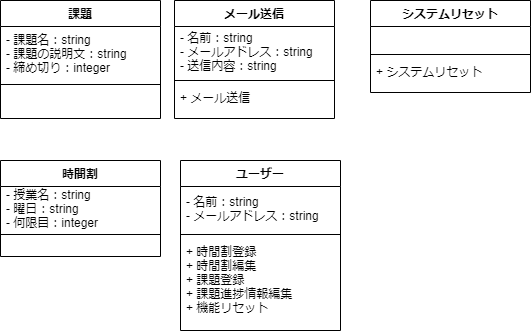

The diagram above was exported from draw.io. Its source (the exported page's mxGraphModel, read from the mxfile embedded in the PNG):
<mxGraphModel dx="459" dy="544" grid="1" gridSize="10" guides="1" tooltips="1" connect="1" arrows="1" fold="1" page="1" pageScale="1" pageWidth="827" pageHeight="1169" math="0" shadow="0">
  <root>
    <mxCell id="0" />
    <mxCell id="1" parent="0" />
    <mxCell id="2" value="時間割" style="swimlane;fontStyle=1;align=center;verticalAlign=top;childLayout=stackLayout;horizontal=1;startSize=26;horizontalStack=0;resizeParent=1;resizeParentMax=0;resizeLast=0;collapsible=1;marginBottom=0;" vertex="1" parent="1">
      <mxGeometry x="80" y="200" width="160" height="96" as="geometry" />
    </mxCell>
    <mxCell id="3" value="- 授業名：string&#10;- 曜日：string&#10;- 何限目：integer" style="text;strokeColor=none;fillColor=none;align=left;verticalAlign=middle;spacingLeft=4;spacingRight=4;overflow=hidden;rotatable=0;points=[[0,0.5],[1,0.5]];portConstraint=eastwest;" vertex="1" parent="2">
      <mxGeometry y="26" width="160" height="44" as="geometry" />
    </mxCell>
    <mxCell id="4" value="" style="line;strokeWidth=1;fillColor=none;align=left;verticalAlign=middle;spacingTop=-1;spacingLeft=3;spacingRight=3;rotatable=0;labelPosition=right;points=[];portConstraint=eastwest;strokeColor=inherit;" vertex="1" parent="2">
      <mxGeometry y="70" width="160" height="8" as="geometry" />
    </mxCell>
    <mxCell id="5" value=" " style="text;strokeColor=none;fillColor=none;align=left;verticalAlign=top;spacingLeft=4;spacingRight=4;overflow=hidden;rotatable=0;points=[[0,0.5],[1,0.5]];portConstraint=eastwest;" vertex="1" parent="2">
      <mxGeometry y="78" width="160" height="18" as="geometry" />
    </mxCell>
    <mxCell id="6" value="課題" style="swimlane;fontStyle=1;align=center;verticalAlign=top;childLayout=stackLayout;horizontal=1;startSize=26;horizontalStack=0;resizeParent=1;resizeParentMax=0;resizeLast=0;collapsible=1;marginBottom=0;" vertex="1" parent="1">
      <mxGeometry x="80" y="40" width="160" height="118" as="geometry" />
    </mxCell>
    <mxCell id="7" value="- 課題名：string&#10;- 課題の説明文：string&#10;- 締め切り：integer" style="text;strokeColor=none;fillColor=none;align=left;verticalAlign=middle;spacingLeft=4;spacingRight=4;overflow=hidden;rotatable=0;points=[[0,0.5],[1,0.5]];portConstraint=eastwest;" vertex="1" parent="6">
      <mxGeometry y="26" width="160" height="54" as="geometry" />
    </mxCell>
    <mxCell id="8" value="" style="line;strokeWidth=1;fillColor=none;align=left;verticalAlign=middle;spacingTop=-1;spacingLeft=3;spacingRight=3;rotatable=0;labelPosition=right;points=[];portConstraint=eastwest;strokeColor=inherit;" vertex="1" parent="6">
      <mxGeometry y="80" width="160" height="8" as="geometry" />
    </mxCell>
    <mxCell id="9" value="　" style="text;strokeColor=none;fillColor=none;align=left;verticalAlign=top;spacingLeft=4;spacingRight=4;overflow=hidden;rotatable=0;points=[[0,0.5],[1,0.5]];portConstraint=eastwest;" vertex="1" parent="6">
      <mxGeometry y="88" width="160" height="30" as="geometry" />
    </mxCell>
    <mxCell id="10" value="ユーザー" style="swimlane;fontStyle=1;align=center;verticalAlign=top;childLayout=stackLayout;horizontal=1;startSize=26;horizontalStack=0;resizeParent=1;resizeParentMax=0;resizeLast=0;collapsible=1;marginBottom=0;" vertex="1" parent="1">
      <mxGeometry x="260" y="200" width="160" height="170" as="geometry" />
    </mxCell>
    <mxCell id="11" value="- 名前：string&#10;- メールアドレス：string" style="text;strokeColor=none;fillColor=none;align=left;verticalAlign=middle;spacingLeft=4;spacingRight=4;overflow=hidden;rotatable=0;points=[[0,0.5],[1,0.5]];portConstraint=eastwest;" vertex="1" parent="10">
      <mxGeometry y="26" width="160" height="44" as="geometry" />
    </mxCell>
    <mxCell id="12" value="" style="line;strokeWidth=1;fillColor=none;align=left;verticalAlign=middle;spacingTop=-1;spacingLeft=3;spacingRight=3;rotatable=0;labelPosition=right;points=[];portConstraint=eastwest;strokeColor=inherit;" vertex="1" parent="10">
      <mxGeometry y="70" width="160" height="8" as="geometry" />
    </mxCell>
    <mxCell id="13" value="+ 時間割登録&#10;+ 時間割編集&#10;+ 課題登録&#10;+ 課題進捗情報編集&#10;+ 機能リセット" style="text;strokeColor=none;fillColor=none;align=left;verticalAlign=top;spacingLeft=4;spacingRight=4;overflow=hidden;rotatable=0;points=[[0,0.5],[1,0.5]];portConstraint=eastwest;" vertex="1" parent="10">
      <mxGeometry y="78" width="160" height="92" as="geometry" />
    </mxCell>
    <mxCell id="14" value="メール送信" style="swimlane;fontStyle=1;align=center;verticalAlign=top;childLayout=stackLayout;horizontal=1;startSize=26;horizontalStack=0;resizeParent=1;resizeParentMax=0;resizeLast=0;collapsible=1;marginBottom=0;" vertex="1" parent="1">
      <mxGeometry x="254" y="40" width="160" height="118" as="geometry" />
    </mxCell>
    <mxCell id="15" value="- 名前：string&#10;- メールアドレス：string&#10;- 送信内容：string" style="text;strokeColor=none;fillColor=none;align=left;verticalAlign=middle;spacingLeft=4;spacingRight=4;overflow=hidden;rotatable=0;points=[[0,0.5],[1,0.5]];portConstraint=eastwest;" vertex="1" parent="14">
      <mxGeometry y="26" width="160" height="50" as="geometry" />
    </mxCell>
    <mxCell id="16" value="" style="line;strokeWidth=1;fillColor=none;align=left;verticalAlign=middle;spacingTop=-1;spacingLeft=3;spacingRight=3;rotatable=0;labelPosition=right;points=[];portConstraint=eastwest;strokeColor=inherit;" vertex="1" parent="14">
      <mxGeometry y="76" width="160" height="8" as="geometry" />
    </mxCell>
    <mxCell id="17" value="+ メール送信" style="text;strokeColor=none;fillColor=none;align=left;verticalAlign=top;spacingLeft=4;spacingRight=4;overflow=hidden;rotatable=0;points=[[0,0.5],[1,0.5]];portConstraint=eastwest;" vertex="1" parent="14">
      <mxGeometry y="84" width="160" height="34" as="geometry" />
    </mxCell>
    <mxCell id="18" value="システムリセット" style="swimlane;fontStyle=1;align=center;verticalAlign=top;childLayout=stackLayout;horizontal=1;startSize=26;horizontalStack=0;resizeParent=1;resizeParentMax=0;resizeLast=0;collapsible=1;marginBottom=0;" vertex="1" parent="1">
      <mxGeometry x="450" y="40" width="160" height="92" as="geometry" />
    </mxCell>
    <mxCell id="19" value="　" style="text;strokeColor=none;fillColor=none;align=left;verticalAlign=middle;spacingLeft=4;spacingRight=4;overflow=hidden;rotatable=0;points=[[0,0.5],[1,0.5]];portConstraint=eastwest;" vertex="1" parent="18">
      <mxGeometry y="26" width="160" height="24" as="geometry" />
    </mxCell>
    <mxCell id="20" value="" style="line;strokeWidth=1;fillColor=none;align=left;verticalAlign=middle;spacingTop=-1;spacingLeft=3;spacingRight=3;rotatable=0;labelPosition=right;points=[];portConstraint=eastwest;strokeColor=inherit;" vertex="1" parent="18">
      <mxGeometry y="50" width="160" height="8" as="geometry" />
    </mxCell>
    <mxCell id="21" value="+ システムリセット" style="text;strokeColor=none;fillColor=none;align=left;verticalAlign=top;spacingLeft=4;spacingRight=4;overflow=hidden;rotatable=0;points=[[0,0.5],[1,0.5]];portConstraint=eastwest;" vertex="1" parent="18">
      <mxGeometry y="58" width="160" height="34" as="geometry" />
    </mxCell>
  </root>
</mxGraphModel>